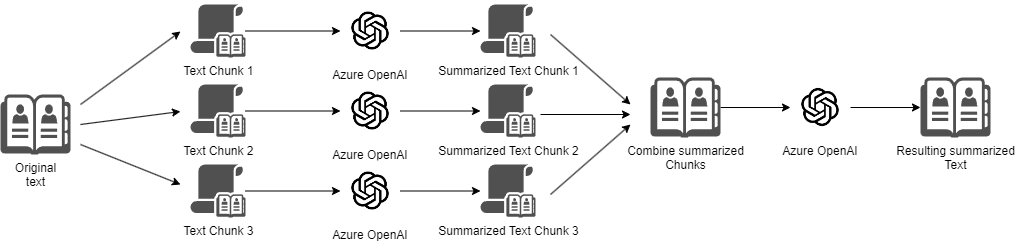

The diagram above was exported from draw.io. Its source (the exported page's mxGraphModel, read from the mxfile embedded in the PNG):
<mxGraphModel dx="2536" dy="911" grid="1" gridSize="10" guides="1" tooltips="1" connect="1" arrows="1" fold="1" page="1" pageScale="1" pageWidth="827" pageHeight="1169" math="0" shadow="0">
  <root>
    <mxCell id="0" />
    <mxCell id="1" parent="0" />
    <mxCell id="ovdcRKKURJPFcmENbl9q-10" value="" style="edgeStyle=orthogonalEdgeStyle;rounded=0;orthogonalLoop=1;jettySize=auto;html=1;" edge="1" parent="1" source="ovdcRKKURJPFcmENbl9q-1" target="ovdcRKKURJPFcmENbl9q-9">
      <mxGeometry relative="1" as="geometry" />
    </mxCell>
    <mxCell id="ovdcRKKURJPFcmENbl9q-1" value="Text Chunk 1" style="sketch=0;pointerEvents=1;shadow=0;dashed=0;html=1;strokeColor=none;fillColor=#505050;labelPosition=center;verticalLabelPosition=bottom;verticalAlign=top;outlineConnect=0;align=center;shape=mxgraph.office.security.address_book_policies;" vertex="1" parent="1">
      <mxGeometry x="80" y="250" width="55" height="53" as="geometry" />
    </mxCell>
    <mxCell id="ovdcRKKURJPFcmENbl9q-12" value="" style="edgeStyle=orthogonalEdgeStyle;rounded=0;orthogonalLoop=1;jettySize=auto;html=1;" edge="1" parent="1" source="ovdcRKKURJPFcmENbl9q-2" target="ovdcRKKURJPFcmENbl9q-11">
      <mxGeometry relative="1" as="geometry" />
    </mxCell>
    <mxCell id="ovdcRKKURJPFcmENbl9q-2" value="Text Chunk 2" style="sketch=0;pointerEvents=1;shadow=0;dashed=0;html=1;strokeColor=none;fillColor=#505050;labelPosition=center;verticalLabelPosition=bottom;verticalAlign=top;outlineConnect=0;align=center;shape=mxgraph.office.security.address_book_policies;" vertex="1" parent="1">
      <mxGeometry x="80" y="330" width="55" height="53" as="geometry" />
    </mxCell>
    <mxCell id="ovdcRKKURJPFcmENbl9q-14" value="" style="edgeStyle=orthogonalEdgeStyle;rounded=0;orthogonalLoop=1;jettySize=auto;html=1;" edge="1" parent="1" source="ovdcRKKURJPFcmENbl9q-4" target="ovdcRKKURJPFcmENbl9q-13">
      <mxGeometry relative="1" as="geometry" />
    </mxCell>
    <mxCell id="ovdcRKKURJPFcmENbl9q-4" value="Text Chunk 3" style="sketch=0;pointerEvents=1;shadow=0;dashed=0;html=1;strokeColor=none;fillColor=#505050;labelPosition=center;verticalLabelPosition=bottom;verticalAlign=top;outlineConnect=0;align=center;shape=mxgraph.office.security.address_book_policies;" vertex="1" parent="1">
      <mxGeometry x="80" y="410" width="55" height="53" as="geometry" />
    </mxCell>
    <mxCell id="ovdcRKKURJPFcmENbl9q-5" value="Original&lt;br&gt;text" style="sketch=0;pointerEvents=1;shadow=0;dashed=0;html=1;strokeColor=none;fillColor=#505050;labelPosition=center;verticalLabelPosition=bottom;verticalAlign=top;outlineConnect=0;align=center;shape=mxgraph.office.concepts.address_book;" vertex="1" parent="1">
      <mxGeometry x="-110" y="340" width="70" height="60" as="geometry" />
    </mxCell>
    <mxCell id="ovdcRKKURJPFcmENbl9q-6" value="" style="endArrow=classic;html=1;rounded=0;" edge="1" parent="1">
      <mxGeometry width="50" height="50" relative="1" as="geometry">
        <mxPoint x="-30" y="350" as="sourcePoint" />
        <mxPoint x="70" y="277" as="targetPoint" />
      </mxGeometry>
    </mxCell>
    <mxCell id="ovdcRKKURJPFcmENbl9q-7" value="" style="endArrow=classic;html=1;rounded=0;" edge="1" parent="1">
      <mxGeometry width="50" height="50" relative="1" as="geometry">
        <mxPoint x="-30" y="390" as="sourcePoint" />
        <mxPoint x="70" y="430" as="targetPoint" />
      </mxGeometry>
    </mxCell>
    <mxCell id="ovdcRKKURJPFcmENbl9q-8" value="" style="endArrow=classic;html=1;rounded=0;" edge="1" parent="1">
      <mxGeometry width="50" height="50" relative="1" as="geometry">
        <mxPoint x="-30" y="370" as="sourcePoint" />
        <mxPoint x="70" y="357" as="targetPoint" />
      </mxGeometry>
    </mxCell>
    <mxCell id="ovdcRKKURJPFcmENbl9q-16" value="" style="edgeStyle=orthogonalEdgeStyle;rounded=0;orthogonalLoop=1;jettySize=auto;html=1;" edge="1" parent="1" source="ovdcRKKURJPFcmENbl9q-9" target="ovdcRKKURJPFcmENbl9q-15">
      <mxGeometry relative="1" as="geometry" />
    </mxCell>
    <mxCell id="ovdcRKKURJPFcmENbl9q-9" value="Azure OpenAI" style="shape=image;verticalLabelPosition=bottom;labelBackgroundColor=default;verticalAlign=top;aspect=fixed;imageAspect=0;image=data:image/png,(base64 omitted: 4056 chars);" vertex="1" parent="1">
      <mxGeometry x="230" y="246.5" width="60" height="60" as="geometry" />
    </mxCell>
    <mxCell id="ovdcRKKURJPFcmENbl9q-18" value="" style="edgeStyle=orthogonalEdgeStyle;rounded=0;orthogonalLoop=1;jettySize=auto;html=1;" edge="1" parent="1" source="ovdcRKKURJPFcmENbl9q-11" target="ovdcRKKURJPFcmENbl9q-17">
      <mxGeometry relative="1" as="geometry" />
    </mxCell>
    <mxCell id="ovdcRKKURJPFcmENbl9q-11" value="Azure OpenAI" style="shape=image;verticalLabelPosition=bottom;labelBackgroundColor=default;verticalAlign=top;aspect=fixed;imageAspect=0;image=data:image/png,(base64 omitted: 4056 chars);" vertex="1" parent="1">
      <mxGeometry x="230" y="326.5" width="60" height="60" as="geometry" />
    </mxCell>
    <mxCell id="ovdcRKKURJPFcmENbl9q-20" value="" style="edgeStyle=orthogonalEdgeStyle;rounded=0;orthogonalLoop=1;jettySize=auto;html=1;" edge="1" parent="1" source="ovdcRKKURJPFcmENbl9q-13" target="ovdcRKKURJPFcmENbl9q-19">
      <mxGeometry relative="1" as="geometry" />
    </mxCell>
    <mxCell id="ovdcRKKURJPFcmENbl9q-13" value="Azure OpenAI" style="shape=image;verticalLabelPosition=bottom;labelBackgroundColor=default;verticalAlign=top;aspect=fixed;imageAspect=0;image=data:image/png,(base64 omitted: 4056 chars);" vertex="1" parent="1">
      <mxGeometry x="230" y="406.5" width="60" height="60" as="geometry" />
    </mxCell>
    <mxCell id="ovdcRKKURJPFcmENbl9q-15" value="Summarized Text Chunk 1" style="sketch=0;pointerEvents=1;shadow=0;dashed=0;html=1;strokeColor=none;fillColor=#505050;labelPosition=center;verticalLabelPosition=bottom;verticalAlign=top;outlineConnect=0;align=center;shape=mxgraph.office.security.address_book_policies;" vertex="1" parent="1">
      <mxGeometry x="370" y="250" width="55" height="53" as="geometry" />
    </mxCell>
    <mxCell id="ovdcRKKURJPFcmENbl9q-17" value="Summarized Text Chunk 2" style="sketch=0;pointerEvents=1;shadow=0;dashed=0;html=1;strokeColor=none;fillColor=#505050;labelPosition=center;verticalLabelPosition=bottom;verticalAlign=top;outlineConnect=0;align=center;shape=mxgraph.office.security.address_book_policies;" vertex="1" parent="1">
      <mxGeometry x="370" y="330" width="55" height="53" as="geometry" />
    </mxCell>
    <mxCell id="ovdcRKKURJPFcmENbl9q-19" value="Summarized Text Chunk 3" style="sketch=0;pointerEvents=1;shadow=0;dashed=0;html=1;strokeColor=none;fillColor=#505050;labelPosition=center;verticalLabelPosition=bottom;verticalAlign=top;outlineConnect=0;align=center;shape=mxgraph.office.security.address_book_policies;" vertex="1" parent="1">
      <mxGeometry x="370" y="410" width="55" height="53" as="geometry" />
    </mxCell>
    <mxCell id="ovdcRKKURJPFcmENbl9q-23" value="" style="edgeStyle=orthogonalEdgeStyle;rounded=0;orthogonalLoop=1;jettySize=auto;html=1;" edge="1" parent="1" source="ovdcRKKURJPFcmENbl9q-21" target="ovdcRKKURJPFcmENbl9q-22">
      <mxGeometry relative="1" as="geometry" />
    </mxCell>
    <mxCell id="ovdcRKKURJPFcmENbl9q-21" value="Combine summarized&lt;br&gt;Chunks" style="sketch=0;pointerEvents=1;shadow=0;dashed=0;html=1;strokeColor=none;fillColor=#505050;labelPosition=center;verticalLabelPosition=bottom;verticalAlign=top;outlineConnect=0;align=center;shape=mxgraph.office.concepts.address_book;" vertex="1" parent="1">
      <mxGeometry x="540" y="323" width="70" height="60" as="geometry" />
    </mxCell>
    <mxCell id="ovdcRKKURJPFcmENbl9q-25" value="" style="edgeStyle=orthogonalEdgeStyle;rounded=0;orthogonalLoop=1;jettySize=auto;html=1;" edge="1" parent="1" source="ovdcRKKURJPFcmENbl9q-22" target="ovdcRKKURJPFcmENbl9q-24">
      <mxGeometry relative="1" as="geometry" />
    </mxCell>
    <mxCell id="ovdcRKKURJPFcmENbl9q-22" value="Azure OpenAI" style="shape=image;verticalLabelPosition=bottom;labelBackgroundColor=default;verticalAlign=top;aspect=fixed;imageAspect=0;image=data:image/png,(base64 omitted: 4056 chars);" vertex="1" parent="1">
      <mxGeometry x="680" y="323" width="60" height="60" as="geometry" />
    </mxCell>
    <mxCell id="ovdcRKKURJPFcmENbl9q-24" value="Resulting summarized&lt;br&gt;Text" style="sketch=0;pointerEvents=1;shadow=0;dashed=0;html=1;strokeColor=none;fillColor=#505050;labelPosition=center;verticalLabelPosition=bottom;verticalAlign=top;outlineConnect=0;align=center;shape=mxgraph.office.concepts.address_book;" vertex="1" parent="1">
      <mxGeometry x="810" y="323" width="70" height="60" as="geometry" />
    </mxCell>
    <mxCell id="ovdcRKKURJPFcmENbl9q-26" value="" style="endArrow=classic;html=1;rounded=0;" edge="1" parent="1">
      <mxGeometry width="50" height="50" relative="1" as="geometry">
        <mxPoint x="440" y="440" as="sourcePoint" />
        <mxPoint x="520" y="370" as="targetPoint" />
      </mxGeometry>
    </mxCell>
    <mxCell id="ovdcRKKURJPFcmENbl9q-27" value="" style="endArrow=classic;html=1;rounded=0;" edge="1" parent="1">
      <mxGeometry width="50" height="50" relative="1" as="geometry">
        <mxPoint x="440" y="280" as="sourcePoint" />
        <mxPoint x="520" y="350" as="targetPoint" />
      </mxGeometry>
    </mxCell>
    <mxCell id="ovdcRKKURJPFcmENbl9q-28" value="" style="endArrow=classic;html=1;rounded=0;" edge="1" parent="1">
      <mxGeometry width="50" height="50" relative="1" as="geometry">
        <mxPoint x="430" y="360" as="sourcePoint" />
        <mxPoint x="520" y="360" as="targetPoint" />
      </mxGeometry>
    </mxCell>
  </root>
</mxGraphModel>